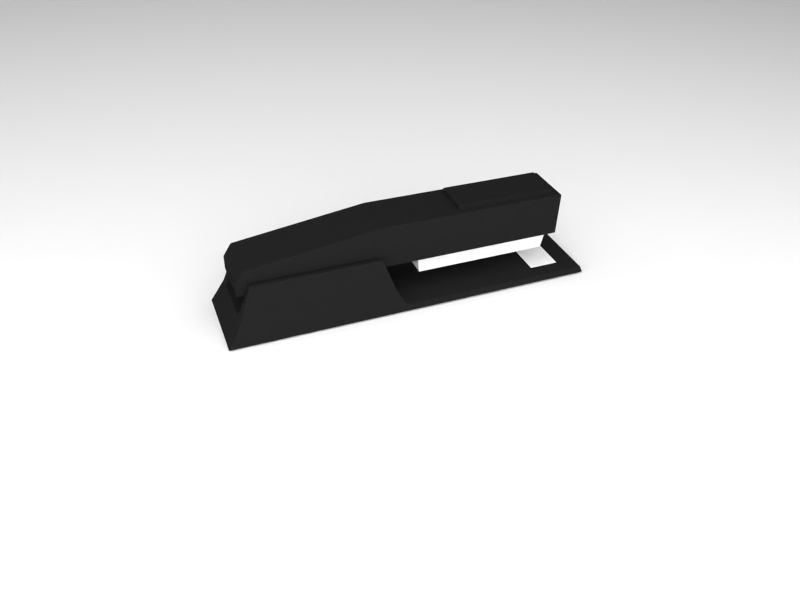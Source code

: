 # Source: pcraven_stapler.blend  (saved by Blender 2.57.1; exported with 4.5.12 LTS)
import bpy
from mathutils import Matrix  # noqa: F401  (used for matrix-valued properties, if any)

bpy.ops.wm.read_factory_settings(use_empty=True)
scene = bpy.context.scene
scene.name = 'Scene'

# ---- collections
col_collection_1 = bpy.data.collections.new('Collection 1'); scene.collection.children.link(col_collection_1)

# ---- materials (node trees are filled in below, after node groups)
mat_black_gloss = bpy.data.materials.new('Black gloss')
mat_black_gloss.alpha_threshold = 0.0
mat_black_gloss.use_transparent_shadow = False
mat_black_gloss.diffuse_color = (0.01341, 0.01341, 0.01341, 1.0)
mat_black_gloss.roughness = 0.5
mat_black_gloss.specular_intensity = 0.8261
mat_black_gloss.line_color = (0.0, 0.0, 0.0, 1.0)
mat_chrome = bpy.data.materials.new('Chrome')
mat_chrome.alpha_threshold = 0.0
mat_chrome.use_transparent_shadow = False
mat_chrome.roughness = 0.5
mat_chrome.line_color = (0.0, 0.0, 0.0, 1.0)

# ---- material node trees

# ---- world
world_world = bpy.data.worlds.new('World'); scene.world = world_world
world_world.color = (0.05088, 0.05088, 0.05088)
world_world.use_sun_shadow = False
world_world.sun_shadow_jitter_overblur = 0.0
world_world.cycles.sampling_method = 'MANUAL'
world_world.cycles.sample_map_resolution = 256

# ---- cameras
cam_camera = bpy.data.cameras.new('Camera')
cam_camera.clip_end = 100.0
cam_camera.lens = 35.0
cam_camera.ortho_scale = 7.314
cam_camera.dof.focus_distance = 0.0
cam_camera.dof.aperture_fstop = 128.0

# ---- lights
light_point_001 = bpy.data.lights.new('Point.001', 'POINT')
light_point_001.transmission_factor = 0.0
light_point_001.energy = 50.0
light_point_001.shadow_buffer_clip_start = 0.5
light_point_001.shadow_soft_size = 1.0
light_point_001.shadow_maximum_resolution = 0.006
light_point_001.use_absolute_resolution = True
light_point_001.cycles.use_multiple_importance_sampling = False
light_point = bpy.data.lights.new('Point', 'POINT')
light_point.transmission_factor = 0.0
light_point.energy = 50.0
light_point.shadow_buffer_clip_start = 0.5
light_point.shadow_soft_size = 1.0
light_point.shadow_maximum_resolution = 0.006
light_point.use_absolute_resolution = True
light_point.cycles.use_multiple_importance_sampling = False

# ---- meshes
me_wall_1 = bpy.data.meshes.new('Wall 1')
me_wall_1.from_pydata([(1.0, 1.0, 0.0), (1.0, -1.0, 0.0), (-1.0, -1.0, 0.0), (-1.0, 1.0, 0.0)], [], [(0, 3, 2, 1)])
me_wall_1.use_remesh_preserve_volume = False
me_wall_1.use_remesh_preserve_attributes = False
me_wall_1.use_mirror_vertex_groups = False
me_wall_1.update()
me_plane_001 = bpy.data.meshes.new('Plane.001')
me_plane_001.from_pydata([(1.0, 1.0, 0.0), (1.0, -1.0, 0.0), (-1.0, -1.0, 0.0), (-1.0, 1.0, 0.0)], [], [(0, 3, 2, 1)])
me_plane_001.use_remesh_preserve_volume = False
me_plane_001.use_remesh_preserve_attributes = False
me_plane_001.use_mirror_vertex_groups = False
me_plane_001.update()
me_floor = bpy.data.meshes.new('Floor')
me_floor.from_pydata([(1.0, 1.0, 0.0), (1.0, -1.0, 0.0), (-1.0, -1.0, 0.0), (-1.0, 1.0, 0.0)], [], [(0, 3, 2, 1)])
me_floor.use_remesh_preserve_volume = False
me_floor.use_remesh_preserve_attributes = False
me_floor.use_mirror_vertex_groups = False
me_floor.update()
me_stapler_mesh = bpy.data.meshes.new('Stapler mesh')
me_stapler_mesh.from_pydata([(0.8944, 1.009, -0.004883), (0.8926, -0.991, -0.004969), (-1.0, -1.0, 0.0), (-1.0, 1.0, 0.0), (-0.9781, 0.9781, 0.09201), (-0.9781, -0.9781, 0.09201), (0.8762, -0.9696, 0.0873), (0.878, 0.9864, 0.08738), (-0.1214, -1.0, 0.0), (-0.1214, 1.0, 0.0), (-0.1187, 0.9781, 0.09201), (-0.1187, -0.9781, 0.09201), (-0.167, -0.8919, 0.31), (-0.167, 0.8996, 0.31), (-0.9298, -0.8919, 0.31), (-0.9298, 0.8996, 0.31), (0.8929, -0.6799, -0.004955), (-1.0, -0.6888, 0.0), (-0.9781, -0.6762, 0.09201), (0.8765, -0.6677, 0.08731), (-0.1214, -0.6888, 0.0), (-0.1187, -0.6762, 0.09201), (-0.167, -0.6129, 0.31), (-0.9298, -0.6129, 0.31), (0.8942, 0.7398, -0.004895), (-1.0, 0.731, 0.0), (-0.9781, 0.715, 0.09201), (0.8777, 0.7233, 0.08737), (-0.1214, 0.731, 0.0), (-0.1187, 0.715, 0.09201), (-0.167, 0.6346, 0.31), (-0.9298, 0.6346, 0.31), (-0.8653, -0.644, 0.7378), (-0.2314, -0.644, 0.7378), (-0.8653, -0.7523, 0.7378), (-0.2314, -0.7523, 0.7378), (-0.8758, 0.6511, 0.7218), (-0.221, 0.6511, 0.7218), (-0.8758, 0.7607, 0.7218), (-0.221, 0.7607, 0.7218), (-0.9246, -0.5885, 0.5747), (-0.9246, 0.6232, 0.5747), (0.7367, 0.6232, 0.5747), (0.7367, -0.5885, 0.5747), (0.7367, -0.5885, 0.7467), (0.7367, 0.6232, 0.7467), (-0.9246, 0.6232, 0.7467), (-0.9246, -0.5885, 0.7467), (-0.8847, -0.5885, 0.9058), (-0.8847, 0.6232, 0.9058), (0.7367, 0.6232, 0.9058), (0.7367, -0.5885, 0.9058), (0.7367, -0.5885, 1.136), (0.7367, 0.6232, 1.136), (-0.2248, 0.6232, 1.136), (-0.2248, -0.5885, 1.136), (0.7824, -0.9943, -0.003174), (0.7842, 1.006, -0.003088), (0.784, 0.9836, 0.08891), (0.7822, -0.9723, 0.08883), (0.7827, -0.6831, -0.00316), (0.7825, -0.6705, 0.08884), (0.784, 0.7366, -0.003099), (0.7838, 0.7206, 0.0889), (0.612, -0.9993, -0.000399), (0.6139, 1.001, -0.0003133), (0.6137, 0.9786, 0.09169), (0.6119, -0.9773, 0.0916), (0.6123, -0.6881, -0.0003856), (0.6122, -0.6755, 0.09162), (0.6136, 0.7316, -0.0003248), (0.6135, 0.7156, 0.09168), (0.6135, 0.7156, 0.06892), (0.6122, -0.6755, 0.06886), (0.7838, 0.7206, 0.06615), (0.7825, -0.6705, 0.06609), (0.7762, -0.6182, 0.06619), (0.7773, 0.6679, 0.06625), (0.6187, -0.6228, 0.06876), (0.6199, 0.6632, 0.06882), (0.6198, 0.6632, 0.09595), (0.6186, -0.6228, 0.09589), (0.7773, 0.6679, 0.09338), (0.7761, -0.6182, 0.09333), (0.7367, 0.6232, 0.5747), (0.7367, -0.5885, 0.5747), (0.7367, -0.5885, 0.7467), (0.7367, 0.6232, 0.7467), (0.7367, 0.6232, 0.9058), (0.7367, -0.5885, 0.9058), (0.7367, -0.5885, 1.136), (0.7367, 0.6232, 1.136), (0.697, 0.6232, 0.5747), (0.697, -0.5885, 0.5747), (0.697, -0.5885, 0.7467), (0.697, 0.6232, 0.7467), (0.697, 0.6232, 0.9058), (0.697, -0.5885, 0.9058), (0.697, -0.5885, 1.136), (0.697, 0.6232, 1.136), (0.1822, 0.6232, 0.5747), (0.1822, -0.5885, 0.5747), (0.1822, -0.5885, 0.7467), (0.1822, 0.6232, 0.7467), (0.1822, 0.6232, 0.9058), (0.1822, -0.5885, 0.9058), (0.1822, -0.5885, 1.136), (0.1822, 0.6232, 1.136), (-0.02208, 0.6232, 0.5747), (-0.02208, -0.5885, 0.5747), (-0.02208, -0.5885, 0.7467), (-0.02208, 0.6232, 0.7467), (-0.02208, 0.6232, 0.9058), (-0.02208, -0.5885, 0.9058), (-0.02208, -0.5885, 1.136), (-0.02208, 0.6232, 1.136), (-0.9246, 0.4661, 0.5747), (0.7367, 0.4661, 0.5747), (0.7367, 0.4661, 0.7467), (-0.9246, 0.4661, 0.7467), (-0.8847, 0.4661, 0.9058), (0.7367, 0.4661, 0.9058), (0.7367, 0.4661, 1.136), (-0.2248, 0.4661, 1.136), (0.7367, 0.4661, 0.5747), (0.7367, 0.4661, 1.136), (0.697, 0.4661, 0.5747), (0.697, 0.4661, 1.136), (0.1822, 0.4661, 0.5747), (0.1822, 0.4661, 1.136), (-0.02208, 0.4661, 0.5747), (-0.02208, 0.4661, 1.136), (-0.9246, -0.4395, 0.5747), (0.7367, -0.4395, 0.5747), (0.7367, -0.4395, 0.7467), (-0.9246, -0.4395, 0.7467), (-0.8847, -0.4395, 0.9058), (0.7367, -0.4395, 0.9058), (0.7367, -0.4395, 1.136), (-0.2248, -0.4395, 1.136), (0.7367, -0.4395, 0.5747), (0.7367, -0.4395, 1.136), (0.697, -0.4395, 0.5747), (0.697, -0.4395, 1.136), (0.1822, -0.4395, 0.5747), (0.1822, -0.4395, 1.136), (-0.02208, -0.4395, 0.5747), (-0.02208, -0.4395, 1.136), (0.1822, -0.4395, 1.202), (0.697, -0.4395, 1.202), (0.1822, 0.4661, 1.202), (0.697, 0.4661, 1.202), (-0.01013, -0.4219, 0.3342), (0.1862, -0.4219, 0.3342), (0.681, -0.4219, 0.3342), (-0.01013, 0.4485, 0.3342), (0.1862, 0.4485, 0.3342), (0.681, 0.4485, 0.3342)], [], [(3, 9, 10, 4), (8, 2, 5, 11), (11, 5, 14, 12), (4, 10, 13, 15), (2, 17, 18, 5), (16, 1, 6, 19), (17, 2, 8, 20), (21, 11, 12, 22), (5, 18, 23, 14), (17, 25, 26, 18), (25, 3, 4, 26), (0, 24, 27, 7), (24, 16, 19, 27), (3, 25, 28, 9), (25, 17, 20, 28), (10, 29, 30, 13), (29, 21, 22, 30), (18, 26, 31, 23), (26, 4, 15, 31), (30, 22, 23, 31), (23, 22, 33, 32), (14, 23, 32, 34), (22, 12, 35, 33), (12, 14, 34, 35), (33, 35, 34, 32), (30, 31, 36, 37), (31, 15, 38, 36), (13, 30, 37, 39), (15, 13, 39, 38), (39, 37, 36, 38), (57, 0, 7, 58), (1, 56, 59, 6), (56, 1, 16, 60), (6, 59, 61, 19), (0, 57, 62, 24), (60, 16, 24, 62), (27, 63, 58, 7), (19, 61, 63, 27), (9, 65, 66, 10), (65, 57, 58, 66), (56, 64, 67, 59), (64, 8, 11, 67), (8, 64, 68, 20), (64, 56, 60, 68), (59, 67, 69, 61), (67, 11, 21, 69), (28, 70, 65, 9), (70, 62, 57, 65), (20, 68, 70, 28), (68, 60, 62, 70), (63, 71, 66, 58), (71, 29, 10, 66), (69, 21, 29, 71), (69, 71, 72, 73), (71, 63, 74, 72), (61, 69, 73, 75), (63, 61, 75, 74), (74, 75, 76, 77), (75, 73, 78, 76), (72, 74, 77, 79), (73, 72, 79, 78), (78, 79, 80, 81), (79, 77, 82, 80), (76, 78, 81, 83), (77, 76, 83, 82), (83, 81, 80, 82), (43, 85, 86, 44), (84, 42, 45, 87), (87, 45, 50, 88), (44, 86, 89, 51), (51, 89, 90, 52), (88, 50, 53, 91), (85, 93, 94, 86), (92, 84, 87, 95), (95, 87, 88, 96), (86, 94, 97, 89), (89, 97, 98, 90), (96, 88, 91, 99), (93, 101, 102, 94), (100, 92, 95, 103), (103, 95, 96, 104), (94, 102, 105, 97), (97, 105, 106, 98), (104, 96, 99, 107), (101, 109, 110, 102), (109, 40, 47, 110), (41, 108, 111, 46), (108, 100, 103, 111), (46, 111, 112, 49), (111, 103, 104, 112), (102, 110, 113, 105), (110, 47, 48, 113), (105, 113, 114, 106), (113, 48, 55, 114), (49, 112, 115, 54), (112, 104, 107, 115), (42, 117, 118, 45), (116, 41, 46, 119), (119, 46, 49, 120), (45, 118, 121, 50), (50, 121, 122, 53), (120, 49, 54, 123), (84, 124, 117, 42), (53, 122, 125, 91), (92, 126, 124, 84), (91, 125, 127, 99), (100, 128, 126, 92), (99, 127, 129, 107), (108, 130, 128, 100), (41, 116, 130, 108), (115, 131, 123, 54), (107, 129, 131, 115), (117, 133, 134, 118), (133, 43, 44, 134), (40, 132, 135, 47), (132, 116, 119, 135), (47, 135, 136, 48), (135, 119, 120, 136), (118, 134, 137, 121), (134, 44, 51, 137), (121, 137, 138, 122), (137, 51, 52, 138), (48, 136, 139, 55), (136, 120, 123, 139), (124, 140, 133, 117), (140, 85, 43, 133), (122, 138, 141, 125), (138, 52, 90, 141), (126, 142, 140, 124), (142, 93, 85, 140), (125, 141, 143, 127), (141, 90, 98, 143), (144, 101, 93, 142), (143, 98, 106, 145), (146, 109, 101, 144), (116, 132, 146, 130), (132, 40, 109, 146), (131, 147, 139, 123), (147, 114, 55, 139), (129, 145, 147, 131), (145, 106, 114, 147), (143, 145, 148, 149), (145, 129, 150, 148), (127, 143, 149, 151), (129, 127, 151, 150), (151, 149, 148, 150), (146, 144, 153, 152), (144, 142, 154, 153), (130, 146, 152, 155), (142, 126, 157, 154), (128, 130, 155, 156), (126, 128, 156, 157), (156, 153, 154, 157), (155, 152, 153, 156)])
me_stapler_mesh.polygons.foreach_set('material_index', [0, 0, 0, 0, 0, 0, 0, 0, 0, 0, 0, 0, 0, 0, 0, 0, 0, 0, 0, 0, 0, 0, 0, 0, 0, 0, 0, 0, 0, 0, 0, 0, 0, 0, 0, 0, 0, 0, 0, 0, 0, 0, 0, 0, 0, 0, 0, 0, 0, 0, 0, 0, 0, 0, 0, 0, 0, 0, 0, 0, 0, 0, 0, 0, 0, 1, 0, 0, 0, 0, 0, 0, 0, 0, 0, 0, 0, 0, 0, 0, 0, 0, 0, 0, 0, 0, 0, 0, 0, 0, 0, 0, 0, 0, 0, 0, 0, 0, 0, 0, 0, 0, 0, 0, 0, 0, 0, 0, 0, 0, 0, 0, 0, 0, 0, 0, 0, 0, 0, 0, 0, 0, 0, 0, 0, 0, 0, 0, 0, 0, 0, 0, 0, 0, 0, 0, 0, 0, 0, 0, 0, 0, 0, 0, 0, 0, 1, 1, 1, 1, 1, 1, 1, 1])
me_stapler_mesh.materials.append(mat_black_gloss)
me_stapler_mesh.materials.append(mat_chrome)
me_stapler_mesh.use_remesh_preserve_volume = False
me_stapler_mesh.use_remesh_preserve_attributes = False
me_stapler_mesh.use_mirror_vertex_groups = False
me_stapler_mesh.update()

# ---- objects
ob_point_light___l = bpy.data.objects.new('Point light - L', light_point_001)
ob_point_light___r = bpy.data.objects.new('Point light - R', light_point)
ob_wall___right = bpy.data.objects.new('Wall - Right', me_wall_1)
ob_wall___left = bpy.data.objects.new('Wall - Left', me_plane_001)
ob_floor = bpy.data.objects.new('Floor', me_floor)
ob_camera = bpy.data.objects.new('Camera', cam_camera)
ob_stapler = bpy.data.objects.new('Stapler', me_stapler_mesh)

# ---- transforms, parenting, visibility, modifiers, constraints
ob_point_light___l.location = (0.3743, 0.2622, 0.2642)
ob_point_light___l.lineart.crease_threshold = 0.0
ob_point_light___r.location = (0.2012, -0.1875, 0.1903)
ob_point_light___r.lineart.crease_threshold = 0.0
ob_wall___right.location = (0.0, 2.312, 2.294)
ob_wall___right.rotation_euler = (-1.571, 0.0, 0.0)
ob_wall___right.scale = (2.34, 2.34, 2.34)
ob_wall___right.lineart.crease_threshold = 0.0
ob_wall___left.location = (-2.361, 0.0, 2.316)
ob_wall___left.rotation_euler = (3.423e-08, 1.571, 0.0)
ob_wall___left.scale = (2.34, 2.34, 2.34)
ob_wall___left.lineart.crease_threshold = 0.0
ob_floor.location = (0.0, 0.0, 0.0)
ob_floor.scale = (2.34, 2.34, 2.34)
ob_floor.lineart.crease_threshold = 0.0
ob_camera.location = (0.261, 0.02338, 0.2164)
ob_camera.rotation_euler = (0.9131, -0.03611, 1.207)
ob_camera.lock_rotations_4d = False
ob_camera.empty_display_type = 'ARROWS'
ob_camera.color = (0.0, 0.0, 0.0, 0.0)
ob_camera.display_type = 'WIRE'
ob_camera.lineart.crease_threshold = 0.0
ob_stapler.location = (-0.007648, 0.1406, 0.0005271)
ob_stapler.rotation_euler = (-0.01564, -0.002239, 1.59)
ob_stapler.scale = (0.09046, 0.01868, 0.03573)
ob_stapler.empty_display_type = 'ARROWS'
ob_stapler.lineart.crease_threshold = 0.0
_m = ob_stapler.modifiers.new('Bevel', 'BEVEL')
_m.width = 0.036
_m.width_pct = 0.036
_m.limit_method = 'NONE'
_m.spread = 0.0

# ---- collection membership
col_collection_1.objects.link(ob_point_light___l)
col_collection_1.objects.link(ob_point_light___r)
col_collection_1.objects.link(ob_wall___right)
col_collection_1.objects.link(ob_wall___left)
col_collection_1.objects.link(ob_floor)
col_collection_1.objects.link(ob_camera)
col_collection_1.objects.link(ob_stapler)

# ---- scene / render settings (as saved in the file)
scene.camera = ob_camera
scene.frame_start = 1; scene.frame_end = 250; scene.frame_set(1)
scene.render.engine = 'BLENDER_EEVEE_NEXT'
scene.render.image_settings.color_mode = 'RGB'
scene.render.image_settings.compression = 90
scene.render.resolution_x = 720
scene.render.resolution_y = 540
scene.render.dither_intensity = 0.0
scene.render.bake_margin = 2
scene.render.bake_bias = 0.0
scene.cycles.use_denoising = False
scene.cycles.samples = 10
scene.cycles.sampling_pattern = 'TABULATED_SOBOL'
scene.cycles.light_sampling_threshold = 0.0
scene.cycles.use_adaptive_sampling = False
scene.cycles.use_light_tree = False
scene.cycles.blur_glossy = 0.0
scene.cycles.volume_bounces = 1
scene.cycles.pixel_filter_type = 'GAUSSIAN'
scene.cycles.sample_clamp_indirect = 0.0
scene.view_settings.view_transform = 'Standard'
bpy.context.view_layer.update()
